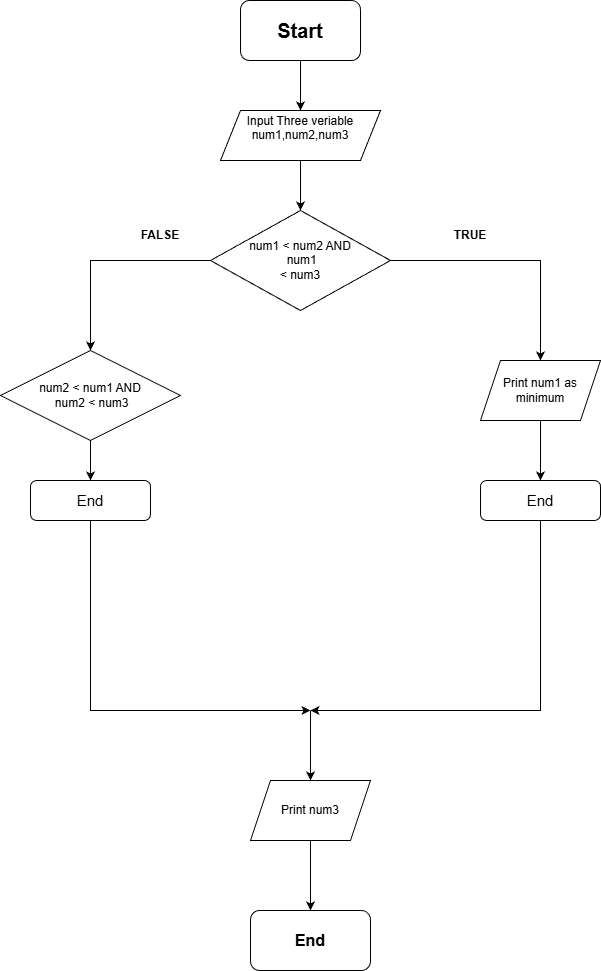

The diagram above was exported from draw.io. Its source (the exported page's mxGraphModel, read from the mxfile embedded in the PNG):
<mxGraphModel dx="786" dy="531" grid="1" gridSize="10" guides="1" tooltips="1" connect="1" arrows="1" fold="1" page="1" pageScale="1" pageWidth="827" pageHeight="1169" math="0" shadow="0">
  <root>
    <mxCell id="0" />
    <mxCell id="1" parent="0" />
    <mxCell id="pyuN6Of3ZSAiZwMn2pik-1" parent="1" style="rounded=1;whiteSpace=wrap;html=1;" value="&lt;font style=&quot;font-size: 20px;&quot;&gt;&lt;b&gt;Start&lt;/b&gt;&lt;/font&gt;" vertex="1">
      <mxGeometry height="60" width="120" x="330" y="10" as="geometry" />
    </mxCell>
    <mxCell id="LQgZ8i2Oehef7F_Q-5BI-1" parent="1" style="shape=parallelogram;perimeter=parallelogramPerimeter;whiteSpace=wrap;html=1;fixedSize=1;" value="Input Three veriable&lt;div&gt;num1,num2,num3&lt;br&gt;&lt;div&gt;&lt;br&gt;&lt;/div&gt;&lt;/div&gt;" vertex="1">
      <mxGeometry height="50" width="160" x="310" y="120" as="geometry" />
    </mxCell>
    <mxCell id="LQgZ8i2Oehef7F_Q-5BI-3" edge="1" parent="1" source="pyuN6Of3ZSAiZwMn2pik-1" style="endArrow=classic;html=1;rounded=0;exitX=0.5;exitY=1;exitDx=0;exitDy=0;entryX=0.5;entryY=0;entryDx=0;entryDy=0;" target="LQgZ8i2Oehef7F_Q-5BI-1" value="">
      <mxGeometry height="50" relative="1" width="50" as="geometry">
        <Array as="points">
          <mxPoint x="390" y="100" />
        </Array>
        <mxPoint x="380" y="280" as="sourcePoint" />
        <mxPoint x="430" y="230" as="targetPoint" />
      </mxGeometry>
    </mxCell>
    <mxCell id="LQgZ8i2Oehef7F_Q-5BI-4" parent="1" style="rhombus;whiteSpace=wrap;html=1;" value="num1 &amp;lt; num2 AND&lt;div&gt;&amp;nbsp;num1&lt;div&gt;&amp;nbsp;&amp;lt; num3&amp;nbsp;&lt;/div&gt;&lt;/div&gt;" vertex="1">
      <mxGeometry height="100" width="180" x="300" y="220" as="geometry" />
    </mxCell>
    <mxCell id="LQgZ8i2Oehef7F_Q-5BI-5" edge="1" parent="1" source="LQgZ8i2Oehef7F_Q-5BI-1" style="endArrow=classic;html=1;rounded=0;entryX=0.5;entryY=0;entryDx=0;entryDy=0;exitX=0.5;exitY=1;exitDx=0;exitDy=0;" target="LQgZ8i2Oehef7F_Q-5BI-4" value="">
      <mxGeometry height="50" relative="1" width="50" as="geometry">
        <Array as="points">
          <mxPoint x="390" y="200" />
        </Array>
        <mxPoint x="380" y="280" as="sourcePoint" />
        <mxPoint x="430" y="230" as="targetPoint" />
      </mxGeometry>
    </mxCell>
    <mxCell id="LQgZ8i2Oehef7F_Q-5BI-7" parent="1" style="text;html=1;whiteSpace=wrap;strokeColor=none;fillColor=none;align=center;verticalAlign=middle;rounded=0;" value="&lt;b&gt;TRUE&lt;/b&gt;" vertex="1">
      <mxGeometry height="30" width="60" x="530" y="230" as="geometry" />
    </mxCell>
    <mxCell id="LQgZ8i2Oehef7F_Q-5BI-9" parent="1" style="shape=parallelogram;perimeter=parallelogramPerimeter;whiteSpace=wrap;html=1;fixedSize=1;" value="Print num1 as minimum" vertex="1">
      <mxGeometry height="60" width="120" x="570" y="370" as="geometry" />
    </mxCell>
    <mxCell id="LQgZ8i2Oehef7F_Q-5BI-10" edge="1" parent="1" style="endArrow=classic;html=1;rounded=0;entryX=0.5;entryY=0;entryDx=0;entryDy=0;" value="">
      <mxGeometry height="50" relative="1" width="50" as="geometry">
        <Array as="points">
          <mxPoint x="630" y="270" />
          <mxPoint x="630" y="280" />
        </Array>
        <mxPoint x="480" y="270" as="sourcePoint" />
        <mxPoint x="630" y="370" as="targetPoint" />
      </mxGeometry>
    </mxCell>
    <mxCell id="rO-1_cN7tobkkhhQK7hi-2" edge="1" parent="1" source="LQgZ8i2Oehef7F_Q-5BI-4" style="endArrow=classic;html=1;rounded=0;exitX=0;exitY=0.5;exitDx=0;exitDy=0;" value="">
      <mxGeometry height="50" relative="1" width="50" as="geometry">
        <Array as="points">
          <mxPoint x="180" y="270" />
        </Array>
        <mxPoint x="280" y="270" as="sourcePoint" />
        <mxPoint x="180" y="360" as="targetPoint" />
      </mxGeometry>
    </mxCell>
    <mxCell id="rO-1_cN7tobkkhhQK7hi-5" parent="1" style="text;html=1;whiteSpace=wrap;strokeColor=none;fillColor=none;align=center;verticalAlign=middle;rounded=0;" value="&lt;b&gt;FALSE&lt;/b&gt;" vertex="1">
      <mxGeometry height="30" width="60" x="220" y="230" as="geometry" />
    </mxCell>
    <mxCell id="5ypJn9-cEBlOedir3uKO-1" parent="1" style="rhombus;whiteSpace=wrap;html=1;" value="num2 &amp;lt; num1 AND&lt;div&gt;&amp;nbsp;num2 &amp;lt; num3&lt;/div&gt;" vertex="1">
      <mxGeometry height="90" width="180" x="90" y="360" as="geometry" />
    </mxCell>
    <mxCell id="5ypJn9-cEBlOedir3uKO-3" parent="1" style="rounded=1;whiteSpace=wrap;html=1;" value="&lt;font style=&quot;font-size: 15px;&quot;&gt;End&lt;/font&gt;" vertex="1">
      <mxGeometry height="40" width="120" x="570" y="490" as="geometry" />
    </mxCell>
    <mxCell id="5ypJn9-cEBlOedir3uKO-4" edge="1" parent="1" source="LQgZ8i2Oehef7F_Q-5BI-9" style="endArrow=classic;html=1;rounded=0;entryX=0.5;entryY=0;entryDx=0;entryDy=0;exitX=0.5;exitY=1;exitDx=0;exitDy=0;" target="5ypJn9-cEBlOedir3uKO-3" value="">
      <mxGeometry height="50" relative="1" width="50" as="geometry">
        <mxPoint x="550" y="500" as="sourcePoint" />
        <mxPoint x="600" y="450" as="targetPoint" />
      </mxGeometry>
    </mxCell>
    <mxCell id="5ypJn9-cEBlOedir3uKO-5" parent="1" style="rounded=1;whiteSpace=wrap;html=1;" value="&lt;font style=&quot;font-size: 15px;&quot;&gt;End&lt;/font&gt;" vertex="1">
      <mxGeometry height="40" width="120" x="120" y="490" as="geometry" />
    </mxCell>
    <mxCell id="5ypJn9-cEBlOedir3uKO-6" edge="1" parent="1" source="5ypJn9-cEBlOedir3uKO-1" style="endArrow=classic;html=1;rounded=0;exitX=0.5;exitY=1;exitDx=0;exitDy=0;" value="">
      <mxGeometry height="50" relative="1" width="50" as="geometry">
        <Array as="points" />
        <mxPoint x="280" y="480" as="sourcePoint" />
        <mxPoint x="180" y="490" as="targetPoint" />
      </mxGeometry>
    </mxCell>
    <mxCell id="5ypJn9-cEBlOedir3uKO-8" edge="1" parent="1" style="endArrow=classic;html=1;rounded=0;exitX=0.5;exitY=1;exitDx=0;exitDy=0;" value="">
      <mxGeometry height="50" relative="1" width="50" as="geometry">
        <Array as="points">
          <mxPoint x="630" y="720" />
        </Array>
        <mxPoint x="630" y="530" as="sourcePoint" />
        <mxPoint x="400" y="720" as="targetPoint" />
      </mxGeometry>
    </mxCell>
    <mxCell id="5ypJn9-cEBlOedir3uKO-9" parent="1" style="shape=parallelogram;perimeter=parallelogramPerimeter;whiteSpace=wrap;html=1;fixedSize=1;" value="Print num3" vertex="1">
      <mxGeometry height="60" width="120" x="340" y="790" as="geometry" />
    </mxCell>
    <mxCell id="5ypJn9-cEBlOedir3uKO-10" edge="1" parent="1" source="5ypJn9-cEBlOedir3uKO-5" style="endArrow=classic;html=1;rounded=0;exitX=0.5;exitY=1;exitDx=0;exitDy=0;" value="">
      <mxGeometry height="50" relative="1" width="50" as="geometry">
        <Array as="points">
          <mxPoint x="180" y="720" />
        </Array>
        <mxPoint x="200" y="720" as="sourcePoint" />
        <mxPoint x="400" y="720" as="targetPoint" />
      </mxGeometry>
    </mxCell>
    <mxCell id="5ypJn9-cEBlOedir3uKO-11" edge="1" parent="1" style="endArrow=classic;html=1;rounded=0;entryX=0.5;entryY=0;entryDx=0;entryDy=0;" target="5ypJn9-cEBlOedir3uKO-9" value="">
      <mxGeometry height="50" relative="1" width="50" as="geometry">
        <mxPoint x="400" y="720" as="sourcePoint" />
        <mxPoint x="399" y="780" as="targetPoint" />
      </mxGeometry>
    </mxCell>
    <mxCell id="5ypJn9-cEBlOedir3uKO-12" edge="1" parent="1" source="5ypJn9-cEBlOedir3uKO-9" style="endArrow=classic;html=1;rounded=0;exitX=0.5;exitY=1;exitDx=0;exitDy=0;" value="">
      <mxGeometry height="50" relative="1" width="50" as="geometry">
        <mxPoint x="350" y="970" as="sourcePoint" />
        <mxPoint x="400" y="920" as="targetPoint" />
      </mxGeometry>
    </mxCell>
    <mxCell id="5ypJn9-cEBlOedir3uKO-13" parent="1" style="rounded=1;whiteSpace=wrap;html=1;" value="&lt;font style=&quot;font-size: 16px;&quot;&gt;&lt;b&gt;End&lt;/b&gt;&lt;/font&gt;" vertex="1">
      <mxGeometry height="60" width="120" x="340" y="920" as="geometry" />
    </mxCell>
  </root>
</mxGraphModel>